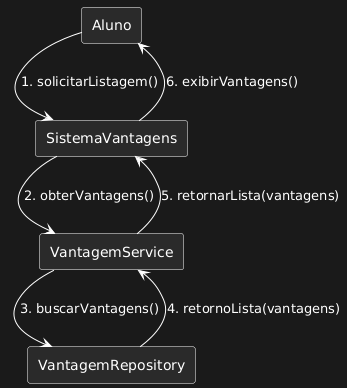

The diagram above was rendered by PlantUML. Its source (embedded in the PNG):
@startuml
skinparam backgroundColor #1A1A1A
skinparam rectangle {
  BackgroundColor #2A2A2A
  BorderColor white
  FontColor white
}
skinparam arrowColor white
skinparam arrowFontColor white

rectangle Aluno
rectangle SistemaVantagens
rectangle VantagemService
rectangle VantagemRepository

Aluno --> SistemaVantagens : 1. solicitarListagem()
SistemaVantagens --> VantagemService : 2. obterVantagens()
VantagemService --> VantagemRepository : 3. buscarVantagens()
VantagemRepository --> VantagemService : 4. retornoLista(vantagens)
VantagemService --> SistemaVantagens : 5. retornarLista(vantagens)
SistemaVantagens --> Aluno : 6. exibirVantagens()
@enduml